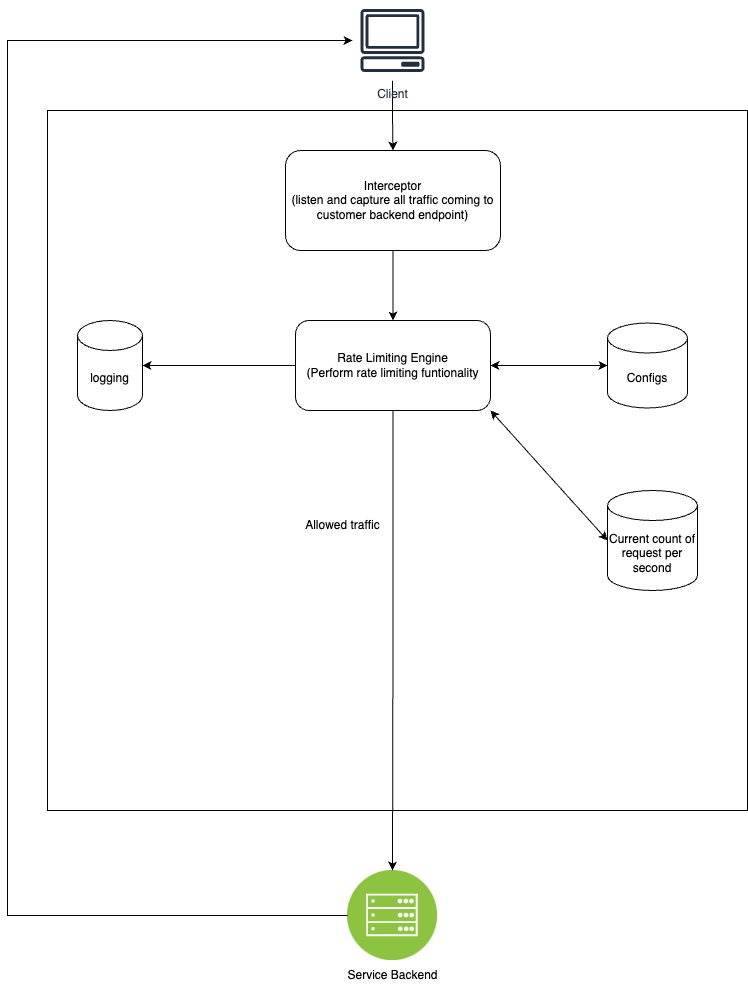

The diagram above was exported from draw.io. Its source (the exported page's mxGraphModel, read from the mxfile embedded in the PNG):
<mxGraphModel dx="1026" dy="617" grid="1" gridSize="10" guides="1" tooltips="1" connect="1" arrows="1" fold="1" page="1" pageScale="1" pageWidth="850" pageHeight="1100" math="0" shadow="0">
  <root>
    <mxCell id="0" />
    <mxCell id="1" parent="0" />
    <mxCell id="UxKU78HZcG6oS-zL1aBV-37" value="" style="whiteSpace=wrap;html=1;aspect=fixed;" vertex="1" parent="1">
      <mxGeometry x="80" y="150" width="700" height="700" as="geometry" />
    </mxCell>
    <mxCell id="UxKU78HZcG6oS-zL1aBV-22" style="edgeStyle=orthogonalEdgeStyle;rounded=0;orthogonalLoop=1;jettySize=auto;html=1;entryX=0.5;entryY=0;entryDx=0;entryDy=0;" edge="1" parent="1" source="UxKU78HZcG6oS-zL1aBV-1" target="UxKU78HZcG6oS-zL1aBV-15">
      <mxGeometry relative="1" as="geometry" />
    </mxCell>
    <mxCell id="UxKU78HZcG6oS-zL1aBV-1" value="Client" style="sketch=0;outlineConnect=0;fontColor=#232F3E;gradientColor=none;strokeColor=#232F3E;fillColor=#ffffff;dashed=0;verticalLabelPosition=bottom;verticalAlign=top;align=center;html=1;fontSize=12;fontStyle=0;aspect=fixed;shape=mxgraph.aws4.resourceIcon;resIcon=mxgraph.aws4.client;" vertex="1" parent="1">
      <mxGeometry x="385" y="40" width="80" height="80" as="geometry" />
    </mxCell>
    <mxCell id="UxKU78HZcG6oS-zL1aBV-4" value="" style="group" vertex="1" connectable="0" parent="1">
      <mxGeometry x="370" y="910" width="110" height="120" as="geometry" />
    </mxCell>
    <mxCell id="UxKU78HZcG6oS-zL1aBV-2" value="" style="image;aspect=fixed;perimeter=ellipsePerimeter;html=1;align=center;shadow=0;dashed=0;fontColor=#4277BB;labelBackgroundColor=default;fontSize=12;spacingTop=3;image=img/lib/ibm/infrastructure/mobile_backend.svg;" vertex="1" parent="UxKU78HZcG6oS-zL1aBV-4">
      <mxGeometry x="10" width="90" height="90" as="geometry" />
    </mxCell>
    <mxCell id="UxKU78HZcG6oS-zL1aBV-3" value="Service Backend" style="text;html=1;align=center;verticalAlign=middle;resizable=0;points=[];autosize=1;strokeColor=none;fillColor=none;" vertex="1" parent="UxKU78HZcG6oS-zL1aBV-4">
      <mxGeometry y="90" width="110" height="30" as="geometry" />
    </mxCell>
    <mxCell id="UxKU78HZcG6oS-zL1aBV-12" value="" style="endArrow=classic;html=1;rounded=0;exitX=0;exitY=0.5;exitDx=0;exitDy=0;" edge="1" parent="1" source="UxKU78HZcG6oS-zL1aBV-2" target="UxKU78HZcG6oS-zL1aBV-1">
      <mxGeometry width="50" height="50" relative="1" as="geometry">
        <mxPoint x="90" y="140" as="sourcePoint" />
        <mxPoint x="140" y="90" as="targetPoint" />
        <Array as="points">
          <mxPoint x="40" y="955" />
          <mxPoint x="40" y="80" />
        </Array>
      </mxGeometry>
    </mxCell>
    <mxCell id="UxKU78HZcG6oS-zL1aBV-26" style="edgeStyle=orthogonalEdgeStyle;rounded=0;orthogonalLoop=1;jettySize=auto;html=1;" edge="1" parent="1" source="UxKU78HZcG6oS-zL1aBV-15" target="UxKU78HZcG6oS-zL1aBV-23">
      <mxGeometry relative="1" as="geometry" />
    </mxCell>
    <mxCell id="UxKU78HZcG6oS-zL1aBV-15" value="Interceptor&lt;div&gt;(listen and capture all traffic coming to&lt;/div&gt;&lt;div&gt;customer backend endpoint)&lt;/div&gt;" style="rounded=1;whiteSpace=wrap;html=1;" vertex="1" parent="1">
      <mxGeometry x="318" y="190" width="215" height="100" as="geometry" />
    </mxCell>
    <mxCell id="UxKU78HZcG6oS-zL1aBV-17" value="Configs" style="shape=cylinder3;whiteSpace=wrap;html=1;boundedLbl=1;backgroundOutline=1;size=15;" vertex="1" parent="1">
      <mxGeometry x="640" y="362.5" width="80" height="85" as="geometry" />
    </mxCell>
    <mxCell id="UxKU78HZcG6oS-zL1aBV-34" style="edgeStyle=orthogonalEdgeStyle;rounded=0;orthogonalLoop=1;jettySize=auto;html=1;entryX=0.5;entryY=0;entryDx=0;entryDy=0;" edge="1" parent="1" source="UxKU78HZcG6oS-zL1aBV-23" target="UxKU78HZcG6oS-zL1aBV-2">
      <mxGeometry relative="1" as="geometry" />
    </mxCell>
    <mxCell id="UxKU78HZcG6oS-zL1aBV-23" value="Rate Limiting Engine&lt;div&gt;(Perform rate limiting funtionality&lt;/div&gt;" style="rounded=1;whiteSpace=wrap;html=1;" vertex="1" parent="1">
      <mxGeometry x="328" y="360" width="195" height="90" as="geometry" />
    </mxCell>
    <mxCell id="UxKU78HZcG6oS-zL1aBV-25" value="" style="endArrow=classic;startArrow=classic;html=1;rounded=0;exitX=1;exitY=0.5;exitDx=0;exitDy=0;entryX=0;entryY=0.5;entryDx=0;entryDy=0;entryPerimeter=0;" edge="1" parent="1" source="UxKU78HZcG6oS-zL1aBV-23" target="UxKU78HZcG6oS-zL1aBV-17">
      <mxGeometry width="50" height="50" relative="1" as="geometry">
        <mxPoint x="580" y="520" as="sourcePoint" />
        <mxPoint x="630" y="470" as="targetPoint" />
      </mxGeometry>
    </mxCell>
    <mxCell id="UxKU78HZcG6oS-zL1aBV-29" value="logging" style="shape=cylinder3;whiteSpace=wrap;html=1;boundedLbl=1;backgroundOutline=1;size=15;" vertex="1" parent="1">
      <mxGeometry x="110" y="360" width="65" height="90" as="geometry" />
    </mxCell>
    <mxCell id="UxKU78HZcG6oS-zL1aBV-30" style="edgeStyle=orthogonalEdgeStyle;rounded=0;orthogonalLoop=1;jettySize=auto;html=1;entryX=1;entryY=0.5;entryDx=0;entryDy=0;entryPerimeter=0;" edge="1" parent="1" source="UxKU78HZcG6oS-zL1aBV-23" target="UxKU78HZcG6oS-zL1aBV-29">
      <mxGeometry relative="1" as="geometry" />
    </mxCell>
    <mxCell id="UxKU78HZcG6oS-zL1aBV-31" value="Current count of request per second" style="shape=cylinder3;whiteSpace=wrap;html=1;boundedLbl=1;backgroundOutline=1;size=15;" vertex="1" parent="1">
      <mxGeometry x="640" y="530" width="90" height="100" as="geometry" />
    </mxCell>
    <mxCell id="UxKU78HZcG6oS-zL1aBV-33" value="" style="endArrow=classic;startArrow=classic;html=1;rounded=0;exitX=1;exitY=1;exitDx=0;exitDy=0;entryX=0;entryY=0.5;entryDx=0;entryDy=0;entryPerimeter=0;" edge="1" parent="1" source="UxKU78HZcG6oS-zL1aBV-23" target="UxKU78HZcG6oS-zL1aBV-31">
      <mxGeometry width="50" height="50" relative="1" as="geometry">
        <mxPoint x="360" y="650" as="sourcePoint" />
        <mxPoint x="410" y="600" as="targetPoint" />
      </mxGeometry>
    </mxCell>
    <mxCell id="UxKU78HZcG6oS-zL1aBV-35" value="Allowed traffic" style="text;html=1;align=center;verticalAlign=middle;resizable=0;points=[];autosize=1;strokeColor=none;fillColor=none;" vertex="1" parent="1">
      <mxGeometry x="325" y="550" width="100" height="30" as="geometry" />
    </mxCell>
  </root>
</mxGraphModel>